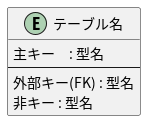

The diagram above was rendered by PlantUML. Its source (embedded in the PNG):
@startuml entity-description
    entity テーブル名 {
        主キー　: 型名
        --
        外部キー(FK) : 型名
        非キー : 型名
    }
@enduml